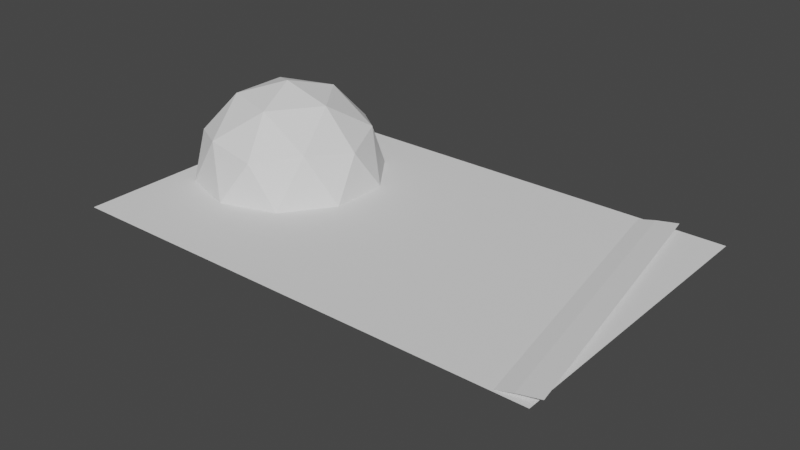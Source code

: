 # Source: MAP_BETA_UNDEATH2.blend  (saved by Blender 3.3.6; exported with 4.5.12 LTS)
import bpy
from mathutils import Matrix  # noqa: F401  (used for matrix-valued properties, if any)

bpy.ops.wm.read_factory_settings(use_empty=True)
scene = bpy.context.scene
scene.name = 'Scene'

# ---- world
world_world = bpy.data.worlds.new('World'); scene.world = world_world
world_world.use_nodes = True; world_world.node_tree.nodes.clear()
_N = world_world.node_tree.nodes; _L = world_world.node_tree.links
n0 = _N.new('ShaderNodeOutputWorld'); n0.name = 'World Output'; n0.location = (300, 300)
n1 = _N.new('ShaderNodeBackground'); n1.name = 'Background'; n1.location = (10, 300)
n1.inputs[0].default_value = (0.05088, 0.05088, 0.05088, 1.0)
_L.new(n1.outputs[0], n0.inputs[0])
n0.is_active_output = True
world_world.color = (0.05088, 0.05088, 0.05088)
world_world.use_sun_shadow = False
world_world.sun_shadow_jitter_overblur = 0.0

# ---- meshes
me_plane = bpy.data.meshes.new('Plane')
me_plane.from_pydata([(-1.0, -1.0, 0.0), (7.5, -1.0, 1.5), (-1.0, 1.0, 0.0), (7.5, 1.0, 1.5), (-1.0, 0.8182, 0.0), (-1.0, 0.6364, 0.0), (-1.0, 0.4545, 0.0), (-1.0, 0.2727, 0.0), (-1.0, 0.09091, 0.0), (-1.0, -0.09091, 0.0), (-1.0, -0.2727, 0.0), (-1.0, -0.4545, 0.0), (-1.0, -0.6364, 0.0), (-1.0, -0.8182, 0.0), (7.5, -0.8182, 1.5), (7.5, -0.6364, 1.5), (7.5, -0.4545, 1.5), (7.5, -0.2727, 1.5), (7.5, -0.09091, 1.5), (7.5, 0.09091, 1.5), (7.5, 0.2727, 1.5), (7.5, 0.4545, 1.5), (7.5, 0.6364, 1.5), (7.5, 0.8182, 1.5), (18.95, -1.0, 2.637), (18.95, 1.0, 2.637), (18.95, -0.8182, 2.637), (18.95, -0.6364, 2.637), (18.95, -0.4545, 2.637), (18.95, -0.2727, 2.637), (18.95, -0.09091, 2.637), (18.95, 0.09091, 2.637), (18.95, 0.2727, 2.637), (18.95, 0.4545, 2.637), (18.95, 0.6364, 2.637), (18.95, 0.8182, 2.637)], [], [(21, 22, 5, 6), (13, 0, 1, 14), (14, 15, 12, 13), (16, 15, 27, 28), (8, 9, 18, 19), (19, 20, 7, 8), (3, 2, 4, 23), (6, 7, 20, 21), (4, 5, 22, 23), (3, 23, 35, 25), (10, 11, 16, 17), (19, 18, 30, 31), (12, 15, 16, 11), (23, 22, 34, 35), (17, 18, 9, 10), (20, 19, 31, 32), (17, 16, 28, 29), (14, 1, 24, 26), (21, 20, 32, 33), (18, 17, 29, 30), (15, 14, 26, 27), (22, 21, 33, 34)])
_uv = me_plane.uv_layers.new(name='UVMap')
_uv.uv.foreach_set('vector', [1.0, 0.7273, 1.0, 0.8182, 0.0, 0.8182, 0.0, 0.7273, 0.0, 0.09091, 0.0, 0.0, 1.0, 0.0, 1.0, 0.09091, 1.0, 0.09091, 1.0, 0.1818, 0.0, 0.1818, 0.0, 0.09091, 1.0, 0.2727, 1.0, 0.1818, 1.0, 0.1818, 1.0, 0.2727, 0.0, 0.5455, 0.0, 0.4545, 1.0, 0.4545, 1.0, 0.5455, 1.0, 0.5455, 1.0, 0.6364, 0.0, 0.6364, 0.0, 0.5455, 1.0, 1.0, 0.0, 1.0, 0.0, 0.9091, 1.0, 0.9091, 0.0, 0.7273, 0.0, 0.6364, 1.0, 0.6364, 1.0, 0.7273, 0.0, 0.9091, 0.0, 0.8182, 1.0, 0.8182, 1.0, 0.9091, 1.0, 1.0, 1.0, 0.9091, 1.0, 0.9091, 1.0, 1.0, 0.0, 0.3636, 0.0, 0.2727, 1.0, 0.2727, 1.0, 0.3636, 1.0, 0.5455, 1.0, 0.4545, 1.0, 0.4545, 1.0, 0.5455, 0.0, 0.1818, 1.0, 0.1818, 1.0, 0.2727, 0.0, 0.2727, 1.0, 0.9091, 1.0, 0.8182, 1.0, 0.8182, 1.0, 0.9091, 1.0, 0.3636, 1.0, 0.4545, 0.0, 0.4545, 0.0, 0.3636, 1.0, 0.6364, 1.0, 0.5455, 1.0, 0.5455, 1.0, 0.6364, 1.0, 0.3636, 1.0, 0.2727, 1.0, 0.2727, 1.0, 0.3636, 1.0, 0.09091, 1.0, 0.0, 1.0, 0.0, 1.0, 0.09091, 1.0, 0.7273, 1.0, 0.6364, 1.0, 0.6364, 1.0, 0.7273, 1.0, 0.4545, 1.0, 0.3636, 1.0, 0.3636, 1.0, 0.4545, 1.0, 0.1818, 1.0, 0.09091, 1.0, 0.09091, 1.0, 0.1818, 1.0, 0.8182, 1.0, 0.7273, 1.0, 0.7273, 1.0, 0.8182])
me_plane.update()
me_plane_001 = bpy.data.meshes.new('Plane.001')
me_plane_001.from_pydata([(-225.3, -1.0, 0.0), (29.47, -1.0, 0.0), (-225.3, 1.0, 0.0), (29.47, 1.0, 0.0)], [], [(0, 1, 3, 2)])
_uv = me_plane_001.uv_layers.new(name='UVMap')
_uv.uv.foreach_set('vector', [0.0, 0.0, 1.0, 0.0, 1.0, 1.0, 0.0, 1.0])
me_plane_001.update()
me_icosphere = bpy.data.meshes.new('Icosphere')
me_icosphere.from_pydata([(0.0, 0.0, -1.0), (0.7236, -0.5257, -0.4472), (-0.2764, -0.8506, -0.4472), (-0.8944, 0.0, -0.4472), (-0.2764, 0.8506, -0.4472), (0.7236, 0.5257, -0.4472), (0.2764, -0.8506, 0.4472), (-0.7236, -0.5257, 0.4472), (-0.7236, 0.5257, 0.4472), (0.2764, 0.8506, 0.4472), (0.8944, 0.0, 0.4472), (0.0, 0.0, 1.0), (-0.1625, -0.5, -0.8507), (0.4253, -0.309, -0.8507), (0.2629, -0.809, -0.5257), (0.8506, 0.0, -0.5257), (0.4253, 0.309, -0.8507), (-0.5257, 0.0, -0.8507), (-0.6882, -0.5, -0.5257), (-0.1625, 0.5, -0.8507), (-0.6882, 0.5, -0.5257), (0.2629, 0.809, -0.5257), (0.9511, -0.309, 0.0), (0.9511, 0.309, 0.0), (0.0, -1.0, 0.0), (0.5878, -0.809, 0.0), (-0.9511, -0.309, 0.0), (-0.5878, -0.809, 0.0), (-0.5878, 0.809, 0.0), (-0.9511, 0.309, 0.0), (0.5878, 0.809, 0.0), (0.0, 1.0, 0.0), (0.6882, -0.5, 0.5257), (-0.2629, -0.809, 0.5257), (-0.8506, 0.0, 0.5257), (-0.2629, 0.809, 0.5257), (0.6882, 0.5, 0.5257), (0.1625, -0.5, 0.8507), (0.5257, 0.0, 0.8507), (-0.4253, -0.309, 0.8507), (-0.4253, 0.309, 0.8507), (0.1625, 0.5, 0.8507)], [], [(0, 13, 12), (1, 13, 15), (0, 12, 17), (0, 17, 19), (0, 19, 16), (1, 15, 22), (2, 14, 24), (3, 18, 26), (4, 20, 28), (5, 21, 30), (1, 22, 25), (2, 24, 27), (3, 26, 29), (4, 28, 31), (5, 30, 23), (6, 32, 37), (7, 33, 39), (8, 34, 40), (9, 35, 41), (10, 36, 38), (38, 41, 11), (38, 36, 41), (36, 9, 41), (41, 40, 11), (41, 35, 40), (35, 8, 40), (40, 39, 11), (40, 34, 39), (34, 7, 39), (39, 37, 11), (39, 33, 37), (33, 6, 37), (37, 38, 11), (37, 32, 38), (32, 10, 38), (23, 36, 10), (23, 30, 36), (30, 9, 36), (31, 35, 9), (31, 28, 35), (28, 8, 35), (29, 34, 8), (29, 26, 34), (26, 7, 34), (27, 33, 7), (27, 24, 33), (24, 6, 33), (25, 32, 6), (25, 22, 32), (22, 10, 32), (30, 31, 9), (30, 21, 31), (21, 4, 31), (28, 29, 8), (28, 20, 29), (20, 3, 29), (26, 27, 7), (26, 18, 27), (18, 2, 27), (24, 25, 6), (24, 14, 25), (14, 1, 25), (22, 23, 10), (22, 15, 23), (15, 5, 23), (16, 21, 5), (16, 19, 21), (19, 4, 21), (19, 20, 4), (19, 17, 20), (17, 3, 20), (17, 18, 3), (17, 12, 18), (12, 2, 18), (15, 16, 5), (15, 13, 16), (13, 0, 16), (12, 14, 2), (12, 13, 14), (13, 1, 14)])
_uv = me_icosphere.uv_layers.new(name='UVMap')
_uv.uv.foreach_set('vector', [0.1818, 0.0, 0.2273, 0.07873, 0.1364, 0.07873, 0.2727, 0.1575, 0.3182, 0.07873, 0.3636, 0.1575, 0.9091, 0.0, 0.9545, 0.07873, 0.8636, 0.07873, 0.7273, 0.0, 0.7727, 0.07873, 0.6818, 0.07873, 0.5455, 0.0, 0.5909, 0.07873, 0.5, 0.07873, 0.2727, 0.1575, 0.3636, 0.1575, 0.3182, 0.2362, 0.09091, 0.1575, 0.1818, 0.1575, 0.1364, 0.2362, 0.8182, 0.1575, 0.9091, 0.1575, 0.8636, 0.2362, 0.6364, 0.1575, 0.7273, 0.1575, 0.6818, 0.2362, 0.4545, 0.1575, 0.5455, 0.1575, 0.5, 0.2362, 0.2727, 0.1575, 0.3182, 0.2362, 0.2273, 0.2362, 0.09091, 0.1575, 0.1364, 0.2362, 0.04546, 0.2362, 0.8182, 0.1575, 0.8636, 0.2362, 0.7727, 0.2362, 0.6364, 0.1575, 0.6818, 0.2362, 0.5909, 0.2362, 0.4545, 0.1575, 0.5, 0.2362, 0.4091, 0.2362, 0.1818, 0.3149, 0.2727, 0.3149, 0.2273, 0.3937, 0.0, 0.3149, 0.09091, 0.3149, 0.04546, 0.3937, 0.7273, 0.3149, 0.8182, 0.3149, 0.7727, 0.3937, 0.5455, 0.3149, 0.6364, 0.3149, 0.5909, 0.3937, 0.3636, 0.3149, 0.4545, 0.3149, 0.4091, 0.3937, 0.4091, 0.3937, 0.5, 0.3937, 0.4545, 0.4724, 0.4091, 0.3937, 0.4545, 0.3149, 0.5, 0.3937, 0.4545, 0.3149, 0.5455, 0.3149, 0.5, 0.3937, 0.5909, 0.3937, 0.6818, 0.3937, 0.6364, 0.4724, 0.5909, 0.3937, 0.6364, 0.3149, 0.6818, 0.3937, 0.6364, 0.3149, 0.7273, 0.3149, 0.6818, 0.3937, 0.7727, 0.3937, 0.8636, 0.3937, 0.8182, 0.4724, 0.7727, 0.3937, 0.8182, 0.3149, 0.8636, 0.3937, 0.8182, 0.3149, 0.9091, 0.3149, 0.8636, 0.3937, 0.04546, 0.3937, 0.1364, 0.3937, 0.09091, 0.4724, 0.04546, 0.3937, 0.09091, 0.3149, 0.1364, 0.3937, 0.09091, 0.3149, 0.1818, 0.3149, 0.1364, 0.3937, 0.2273, 0.3937, 0.3182, 0.3937, 0.2727, 0.4724, 0.2273, 0.3937, 0.2727, 0.3149, 0.3182, 0.3937, 0.2727, 0.3149, 0.3636, 0.3149, 0.3182, 0.3937, 0.4091, 0.2362, 0.4545, 0.3149, 0.3636, 0.3149, 0.4091, 0.2362, 0.5, 0.2362, 0.4545, 0.3149, 0.5, 0.2362, 0.5455, 0.3149, 0.4545, 0.3149, 0.5909, 0.2362, 0.6364, 0.3149, 0.5455, 0.3149, 0.5909, 0.2362, 0.6818, 0.2362, 0.6364, 0.3149, 0.6818, 0.2362, 0.7273, 0.3149, 0.6364, 0.3149, 0.7727, 0.2362, 0.8182, 0.3149, 0.7273, 0.3149, 0.7727, 0.2362, 0.8636, 0.2362, 0.8182, 0.3149, 0.8636, 0.2362, 0.9091, 0.3149, 0.8182, 0.3149, 0.04546, 0.2362, 0.09091, 0.3149, 0.0, 0.3149, 0.04546, 0.2362, 0.1364, 0.2362, 0.09091, 0.3149, 0.1364, 0.2362, 0.1818, 0.3149, 0.09091, 0.3149, 0.2273, 0.2362, 0.2727, 0.3149, 0.1818, 0.3149, 0.2273, 0.2362, 0.3182, 0.2362, 0.2727, 0.3149, 0.3182, 0.2362, 0.3636, 0.3149, 0.2727, 0.3149, 0.5, 0.2362, 0.5909, 0.2362, 0.5455, 0.3149, 0.5, 0.2362, 0.5455, 0.1575, 0.5909, 0.2362, 0.5455, 0.1575, 0.6364, 0.1575, 0.5909, 0.2362, 0.6818, 0.2362, 0.7727, 0.2362, 0.7273, 0.3149, 0.6818, 0.2362, 0.7273, 0.1575, 0.7727, 0.2362, 0.7273, 0.1575, 0.8182, 0.1575, 0.7727, 0.2362, 0.8636, 0.2362, 0.9545, 0.2362, 0.9091, 0.3149, 0.8636, 0.2362, 0.9091, 0.1575, 0.9545, 0.2362, 0.9091, 0.1575, 1.0, 0.1575, 0.9545, 0.2362, 0.1364, 0.2362, 0.2273, 0.2362, 0.1818, 0.3149, 0.1364, 0.2362, 0.1818, 0.1575, 0.2273, 0.2362, 0.1818, 0.1575, 0.2727, 0.1575, 0.2273, 0.2362, 0.3182, 0.2362, 0.4091, 0.2362, 0.3636, 0.3149, 0.3182, 0.2362, 0.3636, 0.1575, 0.4091, 0.2362, 0.3636, 0.1575, 0.4545, 0.1575, 0.4091, 0.2362, 0.5, 0.07873, 0.5455, 0.1575, 0.4545, 0.1575, 0.5, 0.07873, 0.5909, 0.07873, 0.5455, 0.1575, 0.5909, 0.07873, 0.6364, 0.1575, 0.5455, 0.1575, 0.6818, 0.07873, 0.7273, 0.1575, 0.6364, 0.1575, 0.6818, 0.07873, 0.7727, 0.07873, 0.7273, 0.1575, 0.7727, 0.07873, 0.8182, 0.1575, 0.7273, 0.1575, 0.8636, 0.07873, 0.9091, 0.1575, 0.8182, 0.1575, 0.8636, 0.07873, 0.9545, 0.07873, 0.9091, 0.1575, 0.9545, 0.07873, 1.0, 0.1575, 0.9091, 0.1575, 0.3636, 0.1575, 0.4091, 0.07873, 0.4545, 0.1575, 0.3636, 0.1575, 0.3182, 0.07873, 0.4091, 0.07873, 0.3182, 0.07873, 0.3636, 0.0, 0.4091, 0.07873, 0.1364, 0.07873, 0.1818, 0.1575, 0.09091, 0.1575, 0.1364, 0.07873, 0.2273, 0.07873, 0.1818, 0.1575, 0.2273, 0.07873, 0.2727, 0.1575, 0.1818, 0.1575])
me_icosphere.update()

# ---- objects
ob_beach = bpy.data.objects.new('Beach', me_plane)
ob_water = bpy.data.objects.new('Water', me_plane_001)
ob_monolith = bpy.data.objects.new('Monolith', me_icosphere)

# ---- transforms, parenting, visibility, modifiers, constraints
ob_beach.location = (0.0, 0.0, 0.0)
ob_beach.rotation_euler = (0.0, -0.0, 0.1745)
ob_beach.scale = (1.0, 80.0, 1.0)
ob_water.location = (0.0, 0.0, 0.0)
ob_water.scale = (1.0, 80.0, 1.0)
ob_monolith.location = (-181.5, 12.59, 0.0)
ob_monolith.scale = (50.0, 50.0, 50.0)

# ---- collection membership
scene.collection.objects.link(ob_beach)
scene.collection.objects.link(ob_water)
scene.collection.objects.link(ob_monolith)

# ---- scene / render settings (as saved in the file)
scene.frame_start = 1; scene.frame_end = 250; scene.frame_set(1)
scene.render.engine = 'BLENDER_EEVEE_NEXT'
scene.cycles.sampling_pattern = 'TABULATED_SOBOL'
scene.cycles.use_light_tree = False
scene.view_settings.view_transform = 'Filmic'
bpy.context.view_layer.update()

# ---- added for rendering (the .blend has no active camera and no usable light): camera, sun
cam_auto = bpy.data.cameras.new('AutoCamera')
cam_auto.lens = 50.0
cam_auto.sensor_width = 36.0
cam_auto.clip_end = 5254.49
ob_auto_camera = bpy.data.objects.new('AutoCamera', cam_auto)
scene.collection.objects.link(ob_auto_camera)
ob_auto_camera.location = (201.144, -358.245, 239.522)
ob_auto_camera.rotation_euler = (1.09748, -7.21219e-08, 0.694738)
scene.camera = ob_auto_camera
light_auto_sun = bpy.data.lights.new('AutoSun', 'SUN')
light_auto_sun.energy = 3.0
light_auto_sun.angle = 0.0523599
ob_auto_sun = bpy.data.objects.new('AutoSun', light_auto_sun)
scene.collection.objects.link(ob_auto_sun)
ob_auto_sun.rotation_euler = (0.872665, 0.174533, 0.523599)
bpy.context.view_layer.update()
